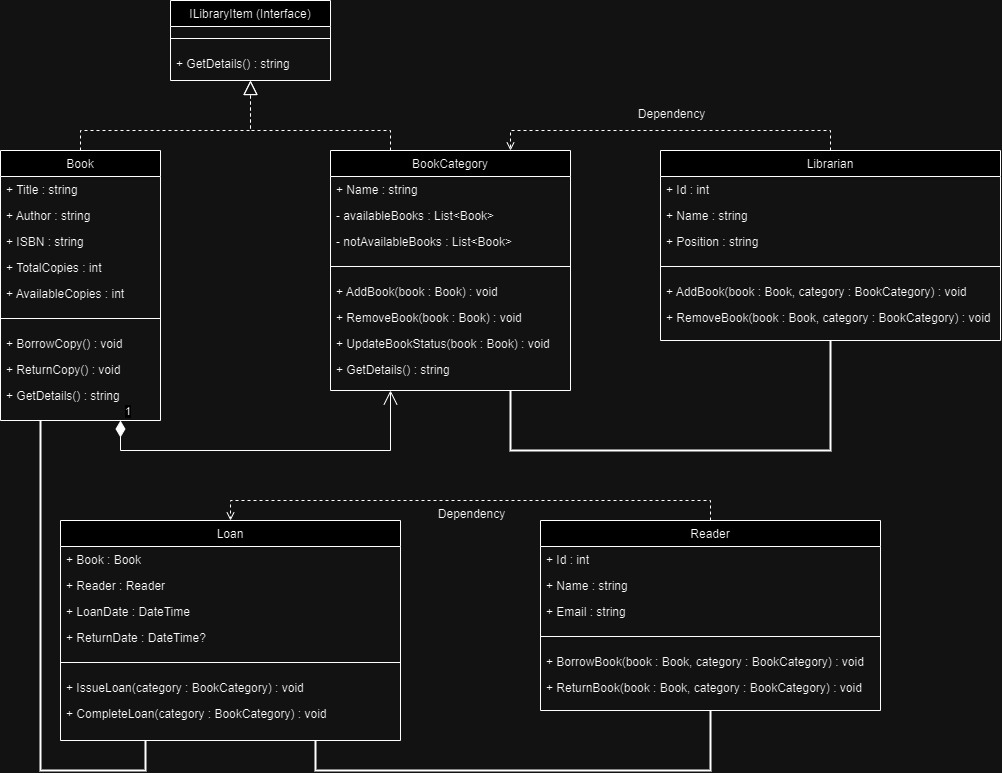

The diagram above was exported from draw.io. Its source (the exported page's mxGraphModel, read from the mxfile embedded in the PNG):
<mxGraphModel dx="3096" dy="1718" grid="1" gridSize="10" guides="1" tooltips="1" connect="1" arrows="1" fold="1" page="1" pageScale="1" pageWidth="827" pageHeight="1169" math="0" shadow="0">
  <root>
    <mxCell id="WIyWlLk6GJQsqaUBKTNV-0" />
    <mxCell id="WIyWlLk6GJQsqaUBKTNV-1" parent="WIyWlLk6GJQsqaUBKTNV-0" />
    <mxCell id="rQDJA_saoaDDTBq-HzXY-0" value="ILibraryItem (Interface)" style="swimlane;fontStyle=0;align=center;verticalAlign=top;childLayout=stackLayout;horizontal=1;startSize=26;horizontalStack=0;resizeParent=1;resizeLast=0;collapsible=1;marginBottom=0;rounded=0;shadow=0;strokeWidth=1;" vertex="1" parent="WIyWlLk6GJQsqaUBKTNV-1">
      <mxGeometry x="500" y="170" width="160" height="80" as="geometry">
        <mxRectangle x="130" y="380" width="160" height="26" as="alternateBounds" />
      </mxGeometry>
    </mxCell>
    <mxCell id="rQDJA_saoaDDTBq-HzXY-3" value="" style="line;html=1;strokeWidth=1;align=left;verticalAlign=middle;spacingTop=-1;spacingLeft=3;spacingRight=3;rotatable=0;labelPosition=right;points=[];portConstraint=eastwest;" vertex="1" parent="rQDJA_saoaDDTBq-HzXY-0">
      <mxGeometry y="26" width="160" height="24" as="geometry" />
    </mxCell>
    <mxCell id="rQDJA_saoaDDTBq-HzXY-1" value="+ GetDetails() : string" style="text;align=left;verticalAlign=top;spacingLeft=4;spacingRight=4;overflow=hidden;rotatable=0;points=[[0,0.5],[1,0.5]];portConstraint=eastwest;" vertex="1" parent="rQDJA_saoaDDTBq-HzXY-0">
      <mxGeometry y="50" width="160" height="26" as="geometry" />
    </mxCell>
    <mxCell id="rQDJA_saoaDDTBq-HzXY-6" value="Book" style="swimlane;fontStyle=0;align=center;verticalAlign=top;childLayout=stackLayout;horizontal=1;startSize=26;horizontalStack=0;resizeParent=1;resizeLast=0;collapsible=1;marginBottom=0;rounded=0;shadow=0;strokeWidth=1;" vertex="1" parent="WIyWlLk6GJQsqaUBKTNV-1">
      <mxGeometry x="330" y="320" width="160" height="270" as="geometry">
        <mxRectangle x="130" y="380" width="160" height="26" as="alternateBounds" />
      </mxGeometry>
    </mxCell>
    <mxCell id="rQDJA_saoaDDTBq-HzXY-8" value="+ Title : string" style="text;align=left;verticalAlign=top;spacingLeft=4;spacingRight=4;overflow=hidden;rotatable=0;points=[[0,0.5],[1,0.5]];portConstraint=eastwest;" vertex="1" parent="rQDJA_saoaDDTBq-HzXY-6">
      <mxGeometry y="26" width="160" height="26" as="geometry" />
    </mxCell>
    <mxCell id="rQDJA_saoaDDTBq-HzXY-10" value="+ Author : string" style="text;align=left;verticalAlign=top;spacingLeft=4;spacingRight=4;overflow=hidden;rotatable=0;points=[[0,0.5],[1,0.5]];portConstraint=eastwest;" vertex="1" parent="rQDJA_saoaDDTBq-HzXY-6">
      <mxGeometry y="52" width="160" height="26" as="geometry" />
    </mxCell>
    <mxCell id="rQDJA_saoaDDTBq-HzXY-11" value="+ ISBN : string" style="text;align=left;verticalAlign=top;spacingLeft=4;spacingRight=4;overflow=hidden;rotatable=0;points=[[0,0.5],[1,0.5]];portConstraint=eastwest;" vertex="1" parent="rQDJA_saoaDDTBq-HzXY-6">
      <mxGeometry y="78" width="160" height="26" as="geometry" />
    </mxCell>
    <mxCell id="rQDJA_saoaDDTBq-HzXY-12" value="+ TotalCopies : int" style="text;align=left;verticalAlign=top;spacingLeft=4;spacingRight=4;overflow=hidden;rotatable=0;points=[[0,0.5],[1,0.5]];portConstraint=eastwest;" vertex="1" parent="rQDJA_saoaDDTBq-HzXY-6">
      <mxGeometry y="104" width="160" height="26" as="geometry" />
    </mxCell>
    <mxCell id="rQDJA_saoaDDTBq-HzXY-13" value="+ AvailableCopies : int" style="text;align=left;verticalAlign=top;spacingLeft=4;spacingRight=4;overflow=hidden;rotatable=0;points=[[0,0.5],[1,0.5]];portConstraint=eastwest;" vertex="1" parent="rQDJA_saoaDDTBq-HzXY-6">
      <mxGeometry y="130" width="160" height="26" as="geometry" />
    </mxCell>
    <mxCell id="rQDJA_saoaDDTBq-HzXY-7" value="" style="line;html=1;strokeWidth=1;align=left;verticalAlign=middle;spacingTop=-1;spacingLeft=3;spacingRight=3;rotatable=0;labelPosition=right;points=[];portConstraint=eastwest;" vertex="1" parent="rQDJA_saoaDDTBq-HzXY-6">
      <mxGeometry y="156" width="160" height="24" as="geometry" />
    </mxCell>
    <mxCell id="rQDJA_saoaDDTBq-HzXY-9" value="+ BorrowCopy() : void" style="text;align=left;verticalAlign=top;spacingLeft=4;spacingRight=4;overflow=hidden;rotatable=0;points=[[0,0.5],[1,0.5]];portConstraint=eastwest;" vertex="1" parent="rQDJA_saoaDDTBq-HzXY-6">
      <mxGeometry y="180" width="160" height="26" as="geometry" />
    </mxCell>
    <mxCell id="rQDJA_saoaDDTBq-HzXY-14" value="+ ReturnCopy() : void" style="text;align=left;verticalAlign=top;spacingLeft=4;spacingRight=4;overflow=hidden;rotatable=0;points=[[0,0.5],[1,0.5]];portConstraint=eastwest;" vertex="1" parent="rQDJA_saoaDDTBq-HzXY-6">
      <mxGeometry y="206" width="160" height="26" as="geometry" />
    </mxCell>
    <mxCell id="rQDJA_saoaDDTBq-HzXY-15" value="+ GetDetails() : string" style="text;align=left;verticalAlign=top;spacingLeft=4;spacingRight=4;overflow=hidden;rotatable=0;points=[[0,0.5],[1,0.5]];portConstraint=eastwest;" vertex="1" parent="rQDJA_saoaDDTBq-HzXY-6">
      <mxGeometry y="232" width="160" height="26" as="geometry" />
    </mxCell>
    <mxCell id="rQDJA_saoaDDTBq-HzXY-16" value="BookCategory" style="swimlane;fontStyle=0;align=center;verticalAlign=top;childLayout=stackLayout;horizontal=1;startSize=26;horizontalStack=0;resizeParent=1;resizeLast=0;collapsible=1;marginBottom=0;rounded=0;shadow=0;strokeWidth=1;" vertex="1" parent="WIyWlLk6GJQsqaUBKTNV-1">
      <mxGeometry x="660" y="320" width="240" height="240" as="geometry">
        <mxRectangle x="130" y="380" width="160" height="26" as="alternateBounds" />
      </mxGeometry>
    </mxCell>
    <mxCell id="rQDJA_saoaDDTBq-HzXY-17" value="+ Name : string" style="text;align=left;verticalAlign=top;spacingLeft=4;spacingRight=4;overflow=hidden;rotatable=0;points=[[0,0.5],[1,0.5]];portConstraint=eastwest;" vertex="1" parent="rQDJA_saoaDDTBq-HzXY-16">
      <mxGeometry y="26" width="240" height="26" as="geometry" />
    </mxCell>
    <mxCell id="rQDJA_saoaDDTBq-HzXY-18" value="- availableBooks : List&lt;Book&gt;" style="text;align=left;verticalAlign=top;spacingLeft=4;spacingRight=4;overflow=hidden;rotatable=0;points=[[0,0.5],[1,0.5]];portConstraint=eastwest;" vertex="1" parent="rQDJA_saoaDDTBq-HzXY-16">
      <mxGeometry y="52" width="240" height="26" as="geometry" />
    </mxCell>
    <mxCell id="rQDJA_saoaDDTBq-HzXY-19" value="- notAvailableBooks : List&lt;Book&gt;" style="text;align=left;verticalAlign=top;spacingLeft=4;spacingRight=4;overflow=hidden;rotatable=0;points=[[0,0.5],[1,0.5]];portConstraint=eastwest;" vertex="1" parent="rQDJA_saoaDDTBq-HzXY-16">
      <mxGeometry y="78" width="240" height="26" as="geometry" />
    </mxCell>
    <mxCell id="rQDJA_saoaDDTBq-HzXY-22" value="" style="line;html=1;strokeWidth=1;align=left;verticalAlign=middle;spacingTop=-1;spacingLeft=3;spacingRight=3;rotatable=0;labelPosition=right;points=[];portConstraint=eastwest;" vertex="1" parent="rQDJA_saoaDDTBq-HzXY-16">
      <mxGeometry y="104" width="240" height="24" as="geometry" />
    </mxCell>
    <mxCell id="rQDJA_saoaDDTBq-HzXY-23" value="+ AddBook(book : Book) : void" style="text;align=left;verticalAlign=top;spacingLeft=4;spacingRight=4;overflow=hidden;rotatable=0;points=[[0,0.5],[1,0.5]];portConstraint=eastwest;" vertex="1" parent="rQDJA_saoaDDTBq-HzXY-16">
      <mxGeometry y="128" width="240" height="26" as="geometry" />
    </mxCell>
    <mxCell id="rQDJA_saoaDDTBq-HzXY-24" value="+ RemoveBook(book : Book) : void" style="text;align=left;verticalAlign=top;spacingLeft=4;spacingRight=4;overflow=hidden;rotatable=0;points=[[0,0.5],[1,0.5]];portConstraint=eastwest;" vertex="1" parent="rQDJA_saoaDDTBq-HzXY-16">
      <mxGeometry y="154" width="240" height="26" as="geometry" />
    </mxCell>
    <mxCell id="rQDJA_saoaDDTBq-HzXY-25" value="+ UpdateBookStatus(book : Book) : void" style="text;align=left;verticalAlign=top;spacingLeft=4;spacingRight=4;overflow=hidden;rotatable=0;points=[[0,0.5],[1,0.5]];portConstraint=eastwest;" vertex="1" parent="rQDJA_saoaDDTBq-HzXY-16">
      <mxGeometry y="180" width="240" height="26" as="geometry" />
    </mxCell>
    <mxCell id="rQDJA_saoaDDTBq-HzXY-26" value="+ GetDetails() : string" style="text;align=left;verticalAlign=top;spacingLeft=4;spacingRight=4;overflow=hidden;rotatable=0;points=[[0,0.5],[1,0.5]];portConstraint=eastwest;" vertex="1" parent="rQDJA_saoaDDTBq-HzXY-16">
      <mxGeometry y="206" width="240" height="26" as="geometry" />
    </mxCell>
    <mxCell id="rQDJA_saoaDDTBq-HzXY-27" value="Reader" style="swimlane;fontStyle=0;align=center;verticalAlign=top;childLayout=stackLayout;horizontal=1;startSize=26;horizontalStack=0;resizeParent=1;resizeLast=0;collapsible=1;marginBottom=0;rounded=0;shadow=0;strokeWidth=1;" vertex="1" parent="WIyWlLk6GJQsqaUBKTNV-1">
      <mxGeometry x="870" y="690" width="340" height="190" as="geometry">
        <mxRectangle x="130" y="380" width="160" height="26" as="alternateBounds" />
      </mxGeometry>
    </mxCell>
    <mxCell id="rQDJA_saoaDDTBq-HzXY-28" value="+ Id : int" style="text;align=left;verticalAlign=top;spacingLeft=4;spacingRight=4;overflow=hidden;rotatable=0;points=[[0,0.5],[1,0.5]];portConstraint=eastwest;" vertex="1" parent="rQDJA_saoaDDTBq-HzXY-27">
      <mxGeometry y="26" width="340" height="26" as="geometry" />
    </mxCell>
    <mxCell id="rQDJA_saoaDDTBq-HzXY-29" value="+ Name : string" style="text;align=left;verticalAlign=top;spacingLeft=4;spacingRight=4;overflow=hidden;rotatable=0;points=[[0,0.5],[1,0.5]];portConstraint=eastwest;" vertex="1" parent="rQDJA_saoaDDTBq-HzXY-27">
      <mxGeometry y="52" width="340" height="26" as="geometry" />
    </mxCell>
    <mxCell id="rQDJA_saoaDDTBq-HzXY-30" value="+ Email : string" style="text;align=left;verticalAlign=top;spacingLeft=4;spacingRight=4;overflow=hidden;rotatable=0;points=[[0,0.5],[1,0.5]];portConstraint=eastwest;" vertex="1" parent="rQDJA_saoaDDTBq-HzXY-27">
      <mxGeometry y="78" width="340" height="26" as="geometry" />
    </mxCell>
    <mxCell id="rQDJA_saoaDDTBq-HzXY-31" value="" style="line;html=1;strokeWidth=1;align=left;verticalAlign=middle;spacingTop=-1;spacingLeft=3;spacingRight=3;rotatable=0;labelPosition=right;points=[];portConstraint=eastwest;" vertex="1" parent="rQDJA_saoaDDTBq-HzXY-27">
      <mxGeometry y="104" width="340" height="24" as="geometry" />
    </mxCell>
    <mxCell id="rQDJA_saoaDDTBq-HzXY-32" value="+ BorrowBook(book : Book, category : BookCategory) : void" style="text;align=left;verticalAlign=top;spacingLeft=4;spacingRight=4;overflow=hidden;rotatable=0;points=[[0,0.5],[1,0.5]];portConstraint=eastwest;" vertex="1" parent="rQDJA_saoaDDTBq-HzXY-27">
      <mxGeometry y="128" width="340" height="26" as="geometry" />
    </mxCell>
    <mxCell id="rQDJA_saoaDDTBq-HzXY-33" value="+ ReturnBook(book : Book, category : BookCategory) : void" style="text;align=left;verticalAlign=top;spacingLeft=4;spacingRight=4;overflow=hidden;rotatable=0;points=[[0,0.5],[1,0.5]];portConstraint=eastwest;" vertex="1" parent="rQDJA_saoaDDTBq-HzXY-27">
      <mxGeometry y="154" width="340" height="26" as="geometry" />
    </mxCell>
    <mxCell id="rQDJA_saoaDDTBq-HzXY-37" value="Librarian" style="swimlane;fontStyle=0;align=center;verticalAlign=top;childLayout=stackLayout;horizontal=1;startSize=26;horizontalStack=0;resizeParent=1;resizeLast=0;collapsible=1;marginBottom=0;rounded=0;shadow=0;strokeWidth=1;" vertex="1" parent="WIyWlLk6GJQsqaUBKTNV-1">
      <mxGeometry x="990" y="320" width="340" height="190" as="geometry">
        <mxRectangle x="130" y="380" width="160" height="26" as="alternateBounds" />
      </mxGeometry>
    </mxCell>
    <mxCell id="rQDJA_saoaDDTBq-HzXY-38" value="+ Id : int" style="text;align=left;verticalAlign=top;spacingLeft=4;spacingRight=4;overflow=hidden;rotatable=0;points=[[0,0.5],[1,0.5]];portConstraint=eastwest;" vertex="1" parent="rQDJA_saoaDDTBq-HzXY-37">
      <mxGeometry y="26" width="340" height="26" as="geometry" />
    </mxCell>
    <mxCell id="rQDJA_saoaDDTBq-HzXY-39" value="+ Name : string" style="text;align=left;verticalAlign=top;spacingLeft=4;spacingRight=4;overflow=hidden;rotatable=0;points=[[0,0.5],[1,0.5]];portConstraint=eastwest;" vertex="1" parent="rQDJA_saoaDDTBq-HzXY-37">
      <mxGeometry y="52" width="340" height="26" as="geometry" />
    </mxCell>
    <mxCell id="rQDJA_saoaDDTBq-HzXY-40" value="+ Position : string" style="text;align=left;verticalAlign=top;spacingLeft=4;spacingRight=4;overflow=hidden;rotatable=0;points=[[0,0.5],[1,0.5]];portConstraint=eastwest;" vertex="1" parent="rQDJA_saoaDDTBq-HzXY-37">
      <mxGeometry y="78" width="340" height="26" as="geometry" />
    </mxCell>
    <mxCell id="rQDJA_saoaDDTBq-HzXY-41" value="" style="line;html=1;strokeWidth=1;align=left;verticalAlign=middle;spacingTop=-1;spacingLeft=3;spacingRight=3;rotatable=0;labelPosition=right;points=[];portConstraint=eastwest;" vertex="1" parent="rQDJA_saoaDDTBq-HzXY-37">
      <mxGeometry y="104" width="340" height="24" as="geometry" />
    </mxCell>
    <mxCell id="rQDJA_saoaDDTBq-HzXY-42" value="+ AddBook(book : Book, category : BookCategory) : void" style="text;align=left;verticalAlign=top;spacingLeft=4;spacingRight=4;overflow=hidden;rotatable=0;points=[[0,0.5],[1,0.5]];portConstraint=eastwest;" vertex="1" parent="rQDJA_saoaDDTBq-HzXY-37">
      <mxGeometry y="128" width="340" height="26" as="geometry" />
    </mxCell>
    <mxCell id="rQDJA_saoaDDTBq-HzXY-43" value="+ RemoveBook(book : Book, category : BookCategory) : void" style="text;align=left;verticalAlign=top;spacingLeft=4;spacingRight=4;overflow=hidden;rotatable=0;points=[[0,0.5],[1,0.5]];portConstraint=eastwest;" vertex="1" parent="rQDJA_saoaDDTBq-HzXY-37">
      <mxGeometry y="154" width="340" height="26" as="geometry" />
    </mxCell>
    <mxCell id="rQDJA_saoaDDTBq-HzXY-44" value="Loan" style="swimlane;fontStyle=0;align=center;verticalAlign=top;childLayout=stackLayout;horizontal=1;startSize=26;horizontalStack=0;resizeParent=1;resizeLast=0;collapsible=1;marginBottom=0;rounded=0;shadow=0;strokeWidth=1;" vertex="1" parent="WIyWlLk6GJQsqaUBKTNV-1">
      <mxGeometry x="390" y="690" width="340" height="220" as="geometry">
        <mxRectangle x="130" y="380" width="160" height="26" as="alternateBounds" />
      </mxGeometry>
    </mxCell>
    <mxCell id="rQDJA_saoaDDTBq-HzXY-45" value="+ Book : Book" style="text;align=left;verticalAlign=top;spacingLeft=4;spacingRight=4;overflow=hidden;rotatable=0;points=[[0,0.5],[1,0.5]];portConstraint=eastwest;" vertex="1" parent="rQDJA_saoaDDTBq-HzXY-44">
      <mxGeometry y="26" width="340" height="26" as="geometry" />
    </mxCell>
    <mxCell id="rQDJA_saoaDDTBq-HzXY-46" value="+ Reader : Reader" style="text;align=left;verticalAlign=top;spacingLeft=4;spacingRight=4;overflow=hidden;rotatable=0;points=[[0,0.5],[1,0.5]];portConstraint=eastwest;" vertex="1" parent="rQDJA_saoaDDTBq-HzXY-44">
      <mxGeometry y="52" width="340" height="26" as="geometry" />
    </mxCell>
    <mxCell id="rQDJA_saoaDDTBq-HzXY-47" value="+ LoanDate : DateTime" style="text;align=left;verticalAlign=top;spacingLeft=4;spacingRight=4;overflow=hidden;rotatable=0;points=[[0,0.5],[1,0.5]];portConstraint=eastwest;" vertex="1" parent="rQDJA_saoaDDTBq-HzXY-44">
      <mxGeometry y="78" width="340" height="26" as="geometry" />
    </mxCell>
    <mxCell id="rQDJA_saoaDDTBq-HzXY-51" value="+ ReturnDate : DateTime?" style="text;align=left;verticalAlign=top;spacingLeft=4;spacingRight=4;overflow=hidden;rotatable=0;points=[[0,0.5],[1,0.5]];portConstraint=eastwest;" vertex="1" parent="rQDJA_saoaDDTBq-HzXY-44">
      <mxGeometry y="104" width="340" height="26" as="geometry" />
    </mxCell>
    <mxCell id="rQDJA_saoaDDTBq-HzXY-48" value="" style="line;html=1;strokeWidth=1;align=left;verticalAlign=middle;spacingTop=-1;spacingLeft=3;spacingRight=3;rotatable=0;labelPosition=right;points=[];portConstraint=eastwest;" vertex="1" parent="rQDJA_saoaDDTBq-HzXY-44">
      <mxGeometry y="130" width="340" height="24" as="geometry" />
    </mxCell>
    <mxCell id="rQDJA_saoaDDTBq-HzXY-49" value="+ IssueLoan(category : BookCategory) : void" style="text;align=left;verticalAlign=top;spacingLeft=4;spacingRight=4;overflow=hidden;rotatable=0;points=[[0,0.5],[1,0.5]];portConstraint=eastwest;" vertex="1" parent="rQDJA_saoaDDTBq-HzXY-44">
      <mxGeometry y="154" width="340" height="26" as="geometry" />
    </mxCell>
    <mxCell id="rQDJA_saoaDDTBq-HzXY-50" value="+ CompleteLoan(category : BookCategory) : void" style="text;align=left;verticalAlign=top;spacingLeft=4;spacingRight=4;overflow=hidden;rotatable=0;points=[[0,0.5],[1,0.5]];portConstraint=eastwest;" vertex="1" parent="rQDJA_saoaDDTBq-HzXY-44">
      <mxGeometry y="180" width="340" height="26" as="geometry" />
    </mxCell>
    <mxCell id="rQDJA_saoaDDTBq-HzXY-52" value="" style="endArrow=block;dashed=1;endFill=0;endSize=12;html=1;rounded=0;exitX=0.5;exitY=0;exitDx=0;exitDy=0;entryX=0.5;entryY=1;entryDx=0;entryDy=0;" edge="1" parent="WIyWlLk6GJQsqaUBKTNV-1" source="rQDJA_saoaDDTBq-HzXY-6" target="rQDJA_saoaDDTBq-HzXY-0">
      <mxGeometry width="160" relative="1" as="geometry">
        <mxPoint x="480" y="430" as="sourcePoint" />
        <mxPoint x="640" y="430" as="targetPoint" />
        <Array as="points">
          <mxPoint x="410" y="300" />
          <mxPoint x="580" y="300" />
        </Array>
      </mxGeometry>
    </mxCell>
    <mxCell id="rQDJA_saoaDDTBq-HzXY-53" value="" style="endArrow=block;dashed=1;endFill=0;endSize=12;html=1;rounded=0;exitX=0.25;exitY=0;exitDx=0;exitDy=0;entryX=0.5;entryY=1;entryDx=0;entryDy=0;" edge="1" parent="WIyWlLk6GJQsqaUBKTNV-1" source="rQDJA_saoaDDTBq-HzXY-16" target="rQDJA_saoaDDTBq-HzXY-0">
      <mxGeometry width="160" relative="1" as="geometry">
        <mxPoint x="420" y="330" as="sourcePoint" />
        <mxPoint x="540" y="230" as="targetPoint" />
        <Array as="points">
          <mxPoint x="720" y="300" />
          <mxPoint x="580" y="300" />
        </Array>
      </mxGeometry>
    </mxCell>
    <mxCell id="rQDJA_saoaDDTBq-HzXY-55" value="" style="endArrow=none;startArrow=none;endFill=0;startFill=0;endSize=8;html=1;verticalAlign=bottom;labelBackgroundColor=none;strokeWidth=2;rounded=0;entryX=0.25;entryY=1;entryDx=0;entryDy=0;jumpSize=6;exitX=0.25;exitY=1;exitDx=0;exitDy=0;" edge="1" parent="WIyWlLk6GJQsqaUBKTNV-1" source="rQDJA_saoaDDTBq-HzXY-44" target="rQDJA_saoaDDTBq-HzXY-6">
      <mxGeometry width="160" relative="1" as="geometry">
        <mxPoint x="510" y="940" as="sourcePoint" />
        <mxPoint x="370" y="620" as="targetPoint" />
        <Array as="points">
          <mxPoint x="475" y="940" />
          <mxPoint x="370" y="940" />
          <mxPoint x="370" y="620" />
        </Array>
      </mxGeometry>
    </mxCell>
    <mxCell id="rQDJA_saoaDDTBq-HzXY-56" value="" style="endArrow=none;startArrow=none;endFill=0;startFill=0;endSize=8;html=1;verticalAlign=bottom;labelBackgroundColor=none;strokeWidth=2;rounded=0;jumpSize=6;entryX=0.5;entryY=1;entryDx=0;entryDy=0;exitX=0.75;exitY=1;exitDx=0;exitDy=0;" edge="1" parent="WIyWlLk6GJQsqaUBKTNV-1" source="rQDJA_saoaDDTBq-HzXY-44" target="rQDJA_saoaDDTBq-HzXY-27">
      <mxGeometry width="160" relative="1" as="geometry">
        <mxPoint x="660" y="940" as="sourcePoint" />
        <mxPoint x="90" y="630" as="targetPoint" />
        <Array as="points">
          <mxPoint x="645" y="940" />
          <mxPoint x="1040" y="940" />
        </Array>
      </mxGeometry>
    </mxCell>
    <mxCell id="rQDJA_saoaDDTBq-HzXY-57" value="1" style="endArrow=open;html=1;endSize=12;startArrow=diamondThin;startSize=14;startFill=1;edgeStyle=orthogonalEdgeStyle;align=left;verticalAlign=bottom;rounded=0;exitX=0.75;exitY=1;exitDx=0;exitDy=0;entryX=0.25;entryY=1;entryDx=0;entryDy=0;" edge="1" parent="WIyWlLk6GJQsqaUBKTNV-1" source="rQDJA_saoaDDTBq-HzXY-6" target="rQDJA_saoaDDTBq-HzXY-16">
      <mxGeometry x="-1" y="3" relative="1" as="geometry">
        <mxPoint x="510" y="640" as="sourcePoint" />
        <mxPoint x="670" y="640" as="targetPoint" />
        <Array as="points">
          <mxPoint x="450" y="620" />
          <mxPoint x="720" y="620" />
        </Array>
      </mxGeometry>
    </mxCell>
    <mxCell id="rQDJA_saoaDDTBq-HzXY-59" value="" style="endArrow=none;startArrow=none;endFill=0;startFill=0;endSize=8;html=1;verticalAlign=bottom;labelBackgroundColor=none;strokeWidth=2;rounded=0;exitX=0.75;exitY=1;exitDx=0;exitDy=0;entryX=0.5;entryY=1;entryDx=0;entryDy=0;jumpSize=6;" edge="1" parent="WIyWlLk6GJQsqaUBKTNV-1" source="rQDJA_saoaDDTBq-HzXY-16" target="rQDJA_saoaDDTBq-HzXY-37">
      <mxGeometry width="160" relative="1" as="geometry">
        <mxPoint x="950" y="600" as="sourcePoint" />
        <mxPoint x="1175" y="650" as="targetPoint" />
        <Array as="points">
          <mxPoint x="840" y="620" />
          <mxPoint x="1160" y="620" />
        </Array>
      </mxGeometry>
    </mxCell>
    <mxCell id="rQDJA_saoaDDTBq-HzXY-61" value="" style="endArrow=open;html=1;rounded=0;align=center;verticalAlign=bottom;dashed=1;endFill=0;labelBackgroundColor=none;exitX=0.5;exitY=0;exitDx=0;exitDy=0;entryX=0.5;entryY=0;entryDx=0;entryDy=0;" edge="1" parent="WIyWlLk6GJQsqaUBKTNV-1" source="rQDJA_saoaDDTBq-HzXY-27" target="rQDJA_saoaDDTBq-HzXY-44">
      <mxGeometry relative="1" as="geometry">
        <mxPoint x="50" y="220" as="sourcePoint" />
        <mxPoint x="210" y="220" as="targetPoint" />
        <Array as="points">
          <mxPoint x="1040" y="670" />
          <mxPoint x="560" y="670" />
        </Array>
      </mxGeometry>
    </mxCell>
    <mxCell id="rQDJA_saoaDDTBq-HzXY-62" value="Dependency" style="resizable=0;html=1;align=center;verticalAlign=top;labelBackgroundColor=none;" connectable="0" vertex="1" parent="rQDJA_saoaDDTBq-HzXY-61">
      <mxGeometry relative="1" as="geometry" />
    </mxCell>
    <mxCell id="rQDJA_saoaDDTBq-HzXY-65" value="" style="endArrow=open;html=1;rounded=0;align=center;verticalAlign=bottom;dashed=1;endFill=0;labelBackgroundColor=none;entryX=0.75;entryY=0;entryDx=0;entryDy=0;exitX=0.5;exitY=0;exitDx=0;exitDy=0;" edge="1" parent="WIyWlLk6GJQsqaUBKTNV-1" source="rQDJA_saoaDDTBq-HzXY-37" target="rQDJA_saoaDDTBq-HzXY-16">
      <mxGeometry relative="1" as="geometry">
        <mxPoint x="1050" y="270" as="sourcePoint" />
        <mxPoint x="870" y="290" as="targetPoint" />
        <Array as="points">
          <mxPoint x="1160" y="300" />
          <mxPoint x="840" y="300" />
        </Array>
      </mxGeometry>
    </mxCell>
    <mxCell id="rQDJA_saoaDDTBq-HzXY-66" value="Dependency" style="resizable=0;html=1;align=center;verticalAlign=top;labelBackgroundColor=none;" connectable="0" vertex="1" parent="rQDJA_saoaDDTBq-HzXY-65">
      <mxGeometry relative="1" as="geometry">
        <mxPoint y="-30" as="offset" />
      </mxGeometry>
    </mxCell>
  </root>
</mxGraphModel>